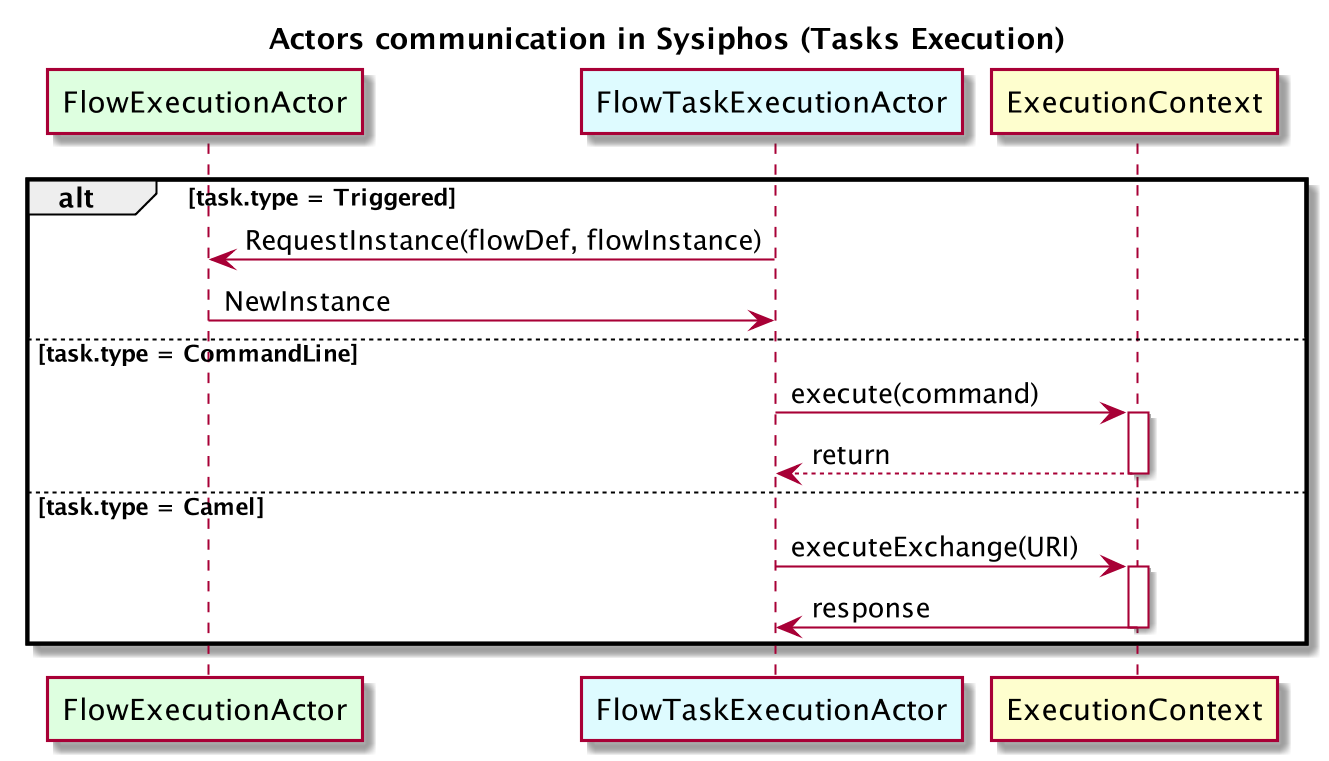

The diagram above was rendered by PlantUML. Its source (embedded in the PNG):
@startuml
skinparam dpi 200

Title Actors communication in Sysiphos (Tasks Execution)

participant FlowExecutionActor as FlowExecutionActor #deffe0
participant FlowTaskExecutionActor as FlowTaskExecutionActor #defbff

alt task.type = Triggered
    FlowTaskExecutionActor -> FlowExecutionActor: RequestInstance(flowDef, flowInstance)
    FlowExecutionActor -> FlowTaskExecutionActor: NewInstance
else task.type = CommandLine
    FlowTaskExecutionActor -> ExecutionContext: execute(command)
    activate ExecutionContext
    FlowTaskExecutionActor <--ExecutionContext: return
    deactivate ExecutionContext
else task.type = Camel
    FlowTaskExecutionActor ->ExecutionContext: executeExchange(URI)
    activate ExecutionContext
    FlowTaskExecutionActor <- ExecutionContext: response
    deactivate ExecutionContext
end
@enduml